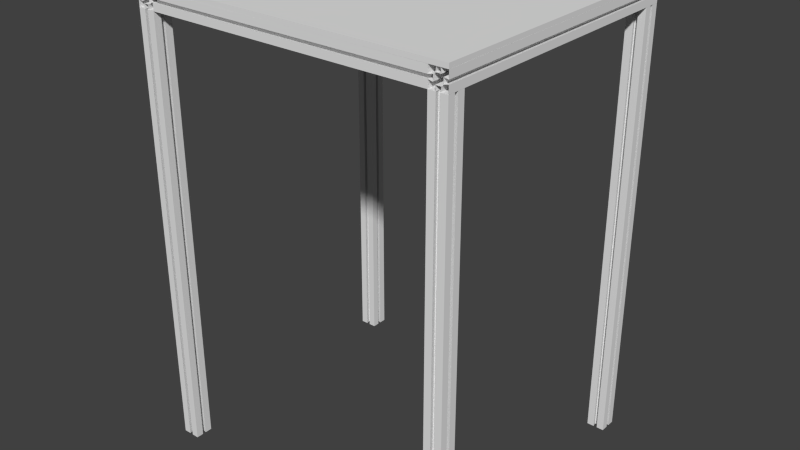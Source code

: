 # Source: item-structure.blend  (saved by Blender 2.62.0; exported with 4.5.12 LTS)
import bpy
from mathutils import Matrix  # noqa: F401  (used for matrix-valued properties, if any)

bpy.ops.wm.read_factory_settings(use_empty=True)
scene = bpy.context.scene
scene.name = 'Scene'

# ---- collections
col_collection_1 = bpy.data.collections.new('Collection 1'); scene.collection.children.link(col_collection_1)

# ---- world
world_world = bpy.data.worlds.new('World'); scene.world = world_world
world_world.color = (0.05088, 0.05088, 0.05088)
world_world.use_sun_shadow = False
world_world.sun_shadow_jitter_overblur = 0.0
world_world.cycles.sampling_method = 'MANUAL'
world_world.cycles.sample_map_resolution = 256

# ---- meshes
me_cube = bpy.data.meshes.new('Cube')
me_cube.from_pydata([(-1.125, 0.8889, 101.0), (1.125, 0.8889, 101.0), (1.125, -0.8889, 101.0), (-1.125, -0.8889, 101.0), (-1.125, 0.8889, 103.0), (1.125, 0.8889, 103.0), (1.125, -0.8889, 103.0), (-1.125, -0.8889, 103.0)], [], [(0, 1, 2, 3), (4, 7, 6, 5), (0, 4, 5, 1), (1, 5, 6, 2), (2, 6, 7, 3), (4, 0, 3, 7)])
me_cube.use_remesh_preserve_volume = False
me_cube.use_remesh_preserve_attributes = False
me_cube.use_mirror_vertex_groups = False
me_cube.update()
me_cube_002 = bpy.data.meshes.new('Cube.002')
me_cube_002.from_pydata([(-0.2425, 0.155, -0.16), (-0.2425, 0.145, -0.16), (-0.2425, 0.155, -0.16), (-0.2425, 0.145, -0.16), (-0.2395, 0.155, -0.16), (-0.2395, 0.145, -0.16), (-0.2455, 0.155, -0.16), (-0.2455, 0.145, -0.16), (-0.2405, 0.16, -0.16), (-0.2405, 0.14, -0.16), (-0.2445, 0.16, -0.16), (-0.2445, 0.14, -0.16), (-0.2325, 0.16, -0.16), (-0.2325, 0.14, -0.16), (-0.2525, 0.16, -0.16), (-0.2525, 0.14, -0.16), (-0.2325, 0.152, -0.16), (-0.2325, 0.148, -0.16), (-0.2525, 0.152, -0.16), (-0.2525, 0.148, -0.16), (-0.2375, 0.153, -0.16), (-0.2375, 0.147, -0.16), (-0.2475, 0.153, -0.16), (-0.2475, 0.147, -0.16), (-0.2375, 0.15, -0.16), (-0.2375, 0.15, -0.16), (-0.2475, 0.15, -0.16), (-0.2475, 0.15, -0.16), (-0.2375, 0.15, -0.16), (-0.2375, 0.15, -0.16), (-0.2475, 0.15, -0.16), (-0.2475, 0.15, -0.16), (-0.2375, 0.153, -0.16), (-0.2375, 0.147, -0.16), (-0.2475, 0.153, -0.16), (-0.2475, 0.147, -0.16), (-0.2325, 0.152, -0.16), (-0.2325, 0.148, -0.16), (-0.2525, 0.152, -0.16), (-0.2525, 0.148, -0.16), (-0.2325, 0.16, -0.16), (-0.2325, 0.14, -0.16), (-0.2525, 0.16, -0.16), (-0.2525, 0.14, -0.16), (-0.2405, 0.16, -0.16), (-0.2405, 0.14, -0.16), (-0.2445, 0.16, -0.16), (-0.2445, 0.14, -0.16), (-0.2395, 0.155, -0.16), (-0.2395, 0.145, -0.16), (-0.2455, 0.155, -0.16), (-0.2455, 0.145, -0.16), (-0.2425, 0.155, -0.16), (-0.2425, 0.145, -0.16), (-0.2425, 0.155, -0.16), (-0.2425, 0.145, -0.16), (-0.2425, 0.155, 0.16), (-0.2425, 0.145, 0.16), (-0.2425, 0.155, 0.16), (-0.2425, 0.145, 0.16), (-0.2395, 0.155, 0.16), (-0.2395, 0.145, 0.16), (-0.2455, 0.155, 0.16), (-0.2455, 0.145, 0.16), (-0.2405, 0.16, 0.16), (-0.2405, 0.14, 0.16), (-0.2445, 0.16, 0.16), (-0.2445, 0.14, 0.16), (-0.2325, 0.16, 0.16), (-0.2325, 0.14, 0.16), (-0.2525, 0.16, 0.16), (-0.2525, 0.14, 0.16), (-0.2325, 0.152, 0.16), (-0.2325, 0.148, 0.16), (-0.2525, 0.152, 0.16), (-0.2525, 0.148, 0.16), (-0.2375, 0.153, 0.16), (-0.2375, 0.147, 0.16), (-0.2475, 0.153, 0.16), (-0.2475, 0.147, 0.16), (-0.2375, 0.15, 0.16), (-0.2375, 0.15, 0.16), (-0.2475, 0.15, 0.16), (-0.2475, 0.15, 0.16)], [], [(20, 32, 28, 24), (29, 33, 21, 25), (30, 34, 22, 26), (23, 35, 31, 27), (20, 16, 36, 32), (37, 17, 21, 33), (38, 18, 22, 34), (23, 19, 39, 35), (16, 12, 40, 36), (41, 13, 17, 37), (42, 14, 18, 38), (19, 15, 43, 39), (12, 8, 44, 40), (45, 9, 13, 41), (46, 10, 14, 42), (15, 11, 47, 43), (8, 4, 48, 44), (49, 5, 9, 45), (50, 6, 10, 46), (11, 7, 51, 47), (4, 0, 52, 48), (53, 1, 5, 49), (54, 2, 6, 50), (7, 3, 55, 51), (48, 52, 56, 60), (57, 53, 49, 61), (58, 54, 50, 62), (51, 55, 59, 63), (44, 48, 60, 64), (61, 49, 45, 65), (62, 50, 46, 66), (47, 51, 63, 67), (40, 44, 64, 68), (65, 45, 41, 69), (66, 46, 42, 70), (43, 47, 67, 71), (36, 40, 68, 72), (69, 41, 37, 73), (70, 42, 38, 74), (39, 43, 71, 75), (32, 36, 72, 76), (73, 37, 33, 77), (74, 38, 34, 78), (35, 39, 75, 79), (32, 76, 80, 28), (81, 77, 33, 29), (82, 78, 34, 30), (35, 79, 83, 31)])
me_cube_002.use_remesh_preserve_volume = False
me_cube_002.use_remesh_preserve_attributes = False
me_cube_002.use_mirror_vertex_groups = False
me_cube_002.update()
me_cube_000 = bpy.data.meshes.new('Cube.000')
me_cube_000.from_pydata([(-0.2425, 0.175, -0.16), (-0.2425, 0.165, -0.16), (-0.2425, 0.175, -0.16), (-0.2425, 0.165, -0.16), (-0.2395, 0.175, -0.16), (-0.2395, 0.165, -0.16), (-0.2455, 0.175, -0.16), (-0.2455, 0.165, -0.16), (-0.2405, 0.18, -0.16), (-0.2405, 0.16, -0.16), (-0.2445, 0.18, -0.16), (-0.2445, 0.16, -0.16), (-0.2325, 0.18, -0.16), (-0.2325, 0.16, -0.16), (-0.2525, 0.18, -0.16), (-0.2525, 0.16, -0.16), (-0.2325, 0.172, -0.16), (-0.2325, 0.168, -0.16), (-0.2525, 0.172, -0.16), (-0.2525, 0.168, -0.16), (-0.2375, 0.173, -0.16), (-0.2375, 0.167, -0.16), (-0.2475, 0.173, -0.16), (-0.2475, 0.167, -0.16), (-0.2375, 0.17, -0.16), (-0.2375, 0.17, -0.16), (-0.2475, 0.17, -0.16), (-0.2475, 0.17, -0.16), (-0.2375, 0.17, -0.16), (-0.2375, 0.17, -0.16), (-0.2475, 0.17, -0.16), (-0.2475, 0.17, -0.16), (-0.2375, 0.173, -0.16), (-0.2375, 0.167, -0.16), (-0.2475, 0.173, -0.16), (-0.2475, 0.167, -0.16), (-0.2325, 0.172, -0.16), (-0.2325, 0.168, -0.16), (-0.2525, 0.172, -0.16), (-0.2525, 0.168, -0.16), (-0.2325, 0.18, -0.16), (-0.2325, 0.16, -0.16), (-0.2525, 0.18, -0.16), (-0.2525, 0.16, -0.16), (-0.2405, 0.18, -0.16), (-0.2405, 0.16, -0.16), (-0.2445, 0.18, -0.16), (-0.2445, 0.16, -0.16), (-0.2395, 0.175, -0.16), (-0.2395, 0.165, -0.16), (-0.2455, 0.175, -0.16), (-0.2455, 0.165, -0.16), (-0.2425, 0.175, -0.16), (-0.2425, 0.165, -0.16), (-0.2425, 0.175, -0.16), (-0.2425, 0.165, -0.16), (-0.2425, 0.175, 0.16), (-0.2425, 0.165, 0.16), (-0.2425, 0.175, 0.16), (-0.2425, 0.165, 0.16), (-0.2395, 0.175, 0.16), (-0.2395, 0.165, 0.16), (-0.2455, 0.175, 0.16), (-0.2455, 0.165, 0.16), (-0.2405, 0.18, 0.16), (-0.2405, 0.16, 0.16), (-0.2445, 0.18, 0.16), (-0.2445, 0.16, 0.16), (-0.2325, 0.18, 0.16), (-0.2325, 0.16, 0.16), (-0.2525, 0.18, 0.16), (-0.2525, 0.16, 0.16), (-0.2325, 0.172, 0.16), (-0.2325, 0.168, 0.16), (-0.2525, 0.172, 0.16), (-0.2525, 0.168, 0.16), (-0.2375, 0.173, 0.16), (-0.2375, 0.167, 0.16), (-0.2475, 0.173, 0.16), (-0.2475, 0.167, 0.16), (-0.2375, 0.17, 0.16), (-0.2375, 0.17, 0.16), (-0.2475, 0.17, 0.16), (-0.2475, 0.17, 0.16)], [], [(20, 32, 28, 24), (29, 33, 21, 25), (30, 34, 22, 26), (23, 35, 31, 27), (20, 16, 36, 32), (37, 17, 21, 33), (38, 18, 22, 34), (23, 19, 39, 35), (16, 12, 40, 36), (41, 13, 17, 37), (42, 14, 18, 38), (19, 15, 43, 39), (12, 8, 44, 40), (45, 9, 13, 41), (46, 10, 14, 42), (15, 11, 47, 43), (8, 4, 48, 44), (49, 5, 9, 45), (50, 6, 10, 46), (11, 7, 51, 47), (4, 0, 52, 48), (53, 1, 5, 49), (54, 2, 6, 50), (7, 3, 55, 51), (48, 52, 56, 60), (57, 53, 49, 61), (58, 54, 50, 62), (51, 55, 59, 63), (44, 48, 60, 64), (61, 49, 45, 65), (62, 50, 46, 66), (47, 51, 63, 67), (40, 44, 64, 68), (65, 45, 41, 69), (66, 46, 42, 70), (43, 47, 67, 71), (36, 40, 68, 72), (69, 41, 37, 73), (70, 42, 38, 74), (39, 43, 71, 75), (32, 36, 72, 76), (73, 37, 33, 77), (74, 38, 34, 78), (35, 39, 75, 79), (32, 76, 80, 28), (81, 77, 33, 29), (82, 78, 34, 30), (35, 79, 83, 31)])
me_cube_000.use_remesh_preserve_volume = False
me_cube_000.use_remesh_preserve_attributes = False
me_cube_000.use_mirror_vertex_groups = False
me_cube_000.update()
me_cube_001 = bpy.data.meshes.new('Cube.001')
me_cube_001.from_pydata([(-0.15, 0.175, -0.2525), (-0.15, 0.165, -0.2525), (-0.15, 0.175, -0.2525), (-0.15, 0.165, -0.2525), (-0.147, 0.175, -0.2525), (-0.147, 0.165, -0.2525), (-0.153, 0.175, -0.2525), (-0.153, 0.165, -0.2525), (-0.148, 0.18, -0.2525), (-0.148, 0.16, -0.2525), (-0.152, 0.18, -0.2525), (-0.152, 0.16, -0.2525), (-0.14, 0.18, -0.2525), (-0.14, 0.16, -0.2525), (-0.16, 0.18, -0.2525), (-0.16, 0.16, -0.2525), (-0.14, 0.172, -0.2525), (-0.14, 0.168, -0.2525), (-0.16, 0.172, -0.2525), (-0.16, 0.168, -0.2525), (-0.145, 0.173, -0.2525), (-0.145, 0.167, -0.2525), (-0.155, 0.173, -0.2525), (-0.155, 0.167, -0.2525), (-0.145, 0.17, -0.2525), (-0.145, 0.17, -0.2525), (-0.155, 0.17, -0.2525), (-0.155, 0.17, -0.2525), (-0.15, 0.175, -0.2525), (-0.15, 0.165, -0.2525), (-0.15, 0.175, -0.2525), (-0.15, 0.165, -0.2525), (-0.15, 0.175, 0.2325), (-0.15, 0.165, 0.2325), (-0.15, 0.175, 0.2325), (-0.15, 0.165, 0.2325), (-0.145, 0.17, 0.2325), (-0.145, 0.17, 0.2325), (-0.155, 0.17, 0.2325), (-0.155, 0.17, 0.2325), (-0.145, 0.173, 0.2325), (-0.145, 0.167, 0.2325), (-0.155, 0.173, 0.2325), (-0.155, 0.167, 0.2325), (-0.14, 0.172, 0.2325), (-0.14, 0.168, 0.2325), (-0.16, 0.172, 0.2325), (-0.16, 0.168, 0.2325), (-0.14, 0.18, 0.2325), (-0.14, 0.16, 0.2325), (-0.16, 0.18, 0.2325), (-0.16, 0.16, 0.2325), (-0.148, 0.18, 0.2325), (-0.148, 0.16, 0.2325), (-0.152, 0.18, 0.2325), (-0.152, 0.16, 0.2325), (-0.147, 0.175, 0.2325), (-0.147, 0.165, 0.2325), (-0.153, 0.175, 0.2325), (-0.153, 0.165, 0.2325), (-0.15, 0.175, 0.2325), (-0.15, 0.165, 0.2325), (-0.15, 0.175, 0.2325), (-0.15, 0.165, 0.2325)], [], [(60, 0, 28, 32), (61, 33, 29, 1), (62, 34, 30, 2), (31, 35, 63, 3), (20, 40, 36, 24), (37, 41, 21, 25), (38, 42, 22, 26), (23, 43, 39, 27), (20, 16, 44, 40), (45, 17, 21, 41), (46, 18, 22, 42), (23, 19, 47, 43), (16, 12, 48, 44), (49, 13, 17, 45), (50, 14, 18, 46), (19, 15, 51, 47), (12, 8, 52, 48), (53, 9, 13, 49), (54, 10, 14, 50), (15, 11, 55, 51), (8, 4, 56, 52), (57, 5, 9, 53), (58, 6, 10, 54), (11, 7, 59, 55), (4, 0, 60, 56), (61, 1, 5, 57), (62, 2, 6, 58), (7, 3, 63, 59)])
me_cube_001.use_remesh_preserve_volume = False
me_cube_001.use_remesh_preserve_attributes = False
me_cube_001.use_mirror_vertex_groups = False
me_cube_001.update()

# ---- objects
ob_cube_002 = bpy.data.objects.new('Cube.002', me_cube)
ob_cube_003 = bpy.data.objects.new('Cube.003', me_cube_002)
ob_cube_001 = bpy.data.objects.new('Cube.001', me_cube_000)
ob_cube = bpy.data.objects.new('Cube', me_cube_001)

# ---- transforms, parenting, visibility, modifiers, constraints
ob_cube_002.location = (0.0, 0.0, -0.0025)
ob_cube_002.scale = (0.16, 0.18, 0.0025)
ob_cube_002.lineart.crease_threshold = 0.0
ob_cube_003.location = (0.0, 0.0, -0.0025)
ob_cube_003.rotation_euler = (-3.142, 1.571, 0.0)
ob_cube_003.lineart.crease_threshold = 0.0
_m = ob_cube_003.modifiers.new('Mirror', 'MIRROR')
_m.use_axis = (False, True, False)
ob_cube_001.location = (0.0, 0.0, -0.0025)
ob_cube_001.rotation_euler = (-1.571, 1.571, 0.0)
ob_cube_001.lineart.crease_threshold = 0.0
_m = ob_cube_001.modifiers.new('Mirror', 'MIRROR')
_m.use_axis = (False, True, False)
ob_cube.location = (0.0, 0.0, -0.0025)
ob_cube.rotation_euler = (0.0, -0.0, 1.571)
ob_cube.lineart.crease_threshold = 0.0
_m = ob_cube.modifiers.new('Mirror', 'MIRROR')
_m.use_axis = (True, True, False)

# ---- collection membership
col_collection_1.objects.link(ob_cube_002)
col_collection_1.objects.link(ob_cube_003)
col_collection_1.objects.link(ob_cube_001)
col_collection_1.objects.link(ob_cube)

# ---- scene / render settings (as saved in the file)
scene.frame_start = 1; scene.frame_end = 250; scene.frame_set(1)
scene.render.engine = 'BLENDER_EEVEE_NEXT'
scene.render.image_settings.color_mode = 'RGB'
scene.render.image_settings.compression = 90
scene.render.resolution_percentage = 50
scene.render.dither_intensity = 0.0
scene.render.bake_margin = 2
scene.render.bake_bias = 0.0
scene.cycles.use_denoising = False
scene.cycles.samples = 10
scene.cycles.sampling_pattern = 'TABULATED_SOBOL'
scene.cycles.light_sampling_threshold = 0.0
scene.cycles.use_adaptive_sampling = False
scene.cycles.use_light_tree = False
scene.cycles.blur_glossy = 0.0
scene.cycles.volume_bounces = 1
scene.cycles.pixel_filter_type = 'GAUSSIAN'
scene.cycles.sample_clamp_indirect = 0.0
scene.view_settings.view_transform = 'Standard'
bpy.context.view_layer.update()

# ---- added for rendering (the .blend has no active camera and no usable light): camera, sun
cam_auto = bpy.data.cameras.new('AutoCamera')
cam_auto.lens = 50.0
cam_auto.sensor_width = 36.0
cam_auto.clip_end = 1000.0
ob_auto_camera = bpy.data.objects.new('AutoCamera', cam_auto)
scene.collection.objects.link(ob_auto_camera)
ob_auto_camera.location = (0.649044, -0.778852, 0.519235)
ob_auto_camera.rotation_euler = (1.09748, -7.21219e-08, 0.694738)
scene.camera = ob_auto_camera
light_auto_sun = bpy.data.lights.new('AutoSun', 'SUN')
light_auto_sun.energy = 3.0
light_auto_sun.angle = 0.0523599
ob_auto_sun = bpy.data.objects.new('AutoSun', light_auto_sun)
scene.collection.objects.link(ob_auto_sun)
ob_auto_sun.rotation_euler = (0.872665, 0.174533, 0.523599)
bpy.context.view_layer.update()
